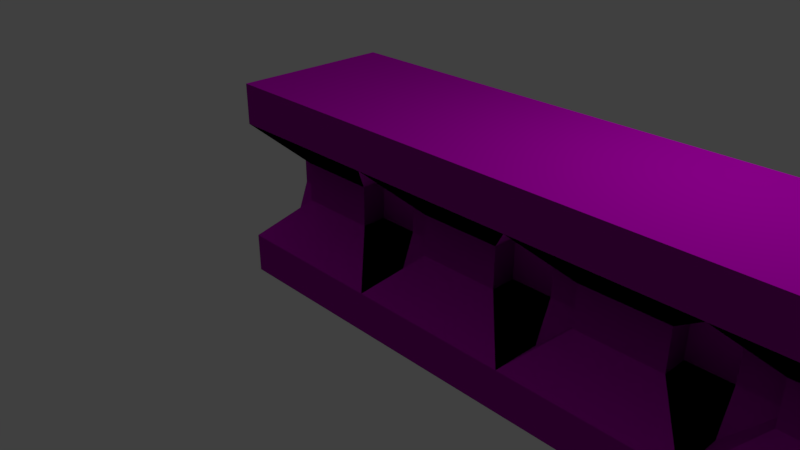 # Source: railing.blend  (saved by Blender 2.79.0; exported with 4.5.12 LTS)
import bpy
from mathutils import Matrix  # noqa: F401  (used for matrix-valued properties, if any)

bpy.ops.wm.read_factory_settings(use_empty=True)
scene = bpy.context.scene
scene.name = 'Scene'

# ---- collections
col_collection_1 = bpy.data.collections.new('Collection 1'); scene.collection.children.link(col_collection_1)

# ---- images (referenced by path relative to the original .blend; pixels are not part of the script)
import os
ASSET_DIR = os.environ.get("B2B_ASSET_DIR", "")  # directory of the original .blend (textures are referenced by path, not embedded)
HERE = os.path.dirname(os.path.abspath(__file__))  # packed textures are extracted next to this script under _unpacked/

def load_image(name, relpath, width, height, colorspace="sRGB"):
    """Load a texture the original file referenced (path relative to the .blend, or extracted next to this script)."""
    p = next((c for c in (os.path.join(HERE, relpath), os.path.join(ASSET_DIR, relpath)) if relpath and os.path.exists(c)), "")
    if p:
        img = bpy.data.images.load(p, check_existing=True)
        img.name = name
    else:  # same state as the original file: an image datablock whose file is absent (Cycles renders it pink)
        img = bpy.data.images.new(name, width, height)
        img.source = "FILE"
        img.filepath = "//" + (relpath or name)
    img.colorspace_settings.name = colorspace
    return img
img_railing_normals_png = load_image('railing-normals.png', 'railing-normals.png', 1024, 1024, 'Non-Color')
img_railing_diffuse = load_image('railing-diffuse', 'railing-diffuse.png', 1024, 1024, 'sRGB')

# ---- materials (node trees are filled in below, after node groups)
mat_material = bpy.data.materials.new('Material')
mat_material.alpha_threshold = 0.0
mat_material.roughness = 0.5
mat_material.line_color = (0.0, 0.0, 0.0, 1.0)

# ---- material node trees
mat_material.use_nodes = True; mat_material.node_tree.nodes.clear()
_N = mat_material.node_tree.nodes; _L = mat_material.node_tree.links
n0 = _N.new('ShaderNodeOutputMaterial'); n0.name = 'Material Output'; n0.location = (611, 342)
n1 = _N.new('ShaderNodeBsdfPrincipled'); n1.name = 'Principled BSDF'; n1.location = (190, 428)
n1.width = 150
n1.subsurface_method = 'BURLEY'
n1.inputs[2].default_value = 0.9333
n1.inputs[3].default_value = 1.45
n1.inputs[9].default_value = (1.0, 1.0, 1.0)
n1.inputs[13].default_value = 0.0
n2 = _N.new('ShaderNodeTexImage'); n2.name = 'Image Texture.001'; n2.location = (-355, 264)
n2.width = 140
n2.image = img_railing_normals_png
n3 = _N.new('ShaderNodeNormalMap'); n3.name = 'Normal Map'; n3.location = (-76, 138)
n4 = _N.new('ShaderNodeTexImage'); n4.name = 'Image Texture'; n4.location = (-330, 624)
n4.width = 140
n4.image = img_railing_diffuse
_L.new(n4.outputs[0], n1.inputs[0])
_L.new(n1.outputs[0], n0.inputs[0])
_L.new(n2.outputs[0], n3.inputs[1])
_L.new(n3.outputs[0], n1.inputs[5])
n0.is_active_output = True

# ---- world
world_world = bpy.data.worlds.new('World'); scene.world = world_world
world_world.color = (0.05088, 0.05088, 0.05088)
world_world.use_sun_shadow = False
world_world.sun_shadow_jitter_overblur = 0.0
world_world.cycles.sampling_method = 'MANUAL'

# ---- cameras
cam_camera = bpy.data.cameras.new('Camera')
cam_camera.clip_end = 100.0
cam_camera.lens = 35.0
cam_camera.sensor_width = 32.0
cam_camera.sensor_height = 18.0
cam_camera.ortho_scale = 7.314
cam_camera.dof.focus_distance = 0.0

# ---- lights
light_lamp = bpy.data.lights.new('Lamp', 'POINT')
light_lamp.transmission_factor = 0.0
light_lamp.cutoff_distance = 30.0
light_lamp.energy = 100.0
light_lamp.shadow_buffer_clip_start = 1.001
light_lamp.shadow_soft_size = 0.1
light_lamp.shadow_maximum_resolution = 0.006
light_lamp.use_absolute_resolution = True

# ---- meshes
me_cube = bpy.data.meshes.new('Cube')
me_cube.from_pydata([(1.0, 1.0, -1.0), (1.0, -1.0, -1.0), (-1.0, -1.0, -1.0), (-1.0, 1.0, -1.0), (1.0, 1.0, 1.0), (1.0, -1.0, 1.0), (-1.0, -1.0, 1.0), (-1.0, 1.0, 1.0), (0.5, 0.5, 3.0), (0.5, -0.5, 3.0), (-0.5, 0.5, 3.0), (-0.5, -0.5, 3.0), (0.5, 0.5, 5.0), (0.5, -0.5, 5.0), (-0.5, 0.5, 5.0), (-0.5, -0.5, 5.0), (1.0, 1.0, 7.0), (1.0, -1.0, 7.0), (-1.0, 1.0, 7.0), (-1.0, -1.0, 7.0), (1.0, 1.0, 9.0), (1.0, -1.0, 9.0), (-1.0, 1.0, 9.0), (-1.0, -1.0, 9.0), (1.0, 0.25, -1.0), (-1.0, 0.25, -1.0), (1.0, 0.25, 1.0), (-1.0, 0.25, 1.0), (0.5, 0.125, 3.0), (-0.5, 0.125, 3.0), (0.5, 0.125, 5.0), (-0.5, 0.125, 5.0), (1.0, 0.25, 7.0), (-1.0, 0.25, 7.0), (1.0, 0.25, 9.0), (-1.0, 0.25, 9.0), (1.0, -0.3776, -1.0), (1.0, -0.3776, 1.0), (0.5, -0.1888, 3.0), (0.5, -0.1888, 5.0), (1.0, -0.3776, 7.0), (1.0, -0.3776, 9.0), (-1.0, -0.3776, -1.0), (-1.0, -0.3776, 1.0), (-0.5, -0.1888, 3.0), (-0.5, -0.1888, 5.0), (-1.0, -0.3776, 7.0), (-1.0, -0.3776, 9.0), (1.0, 0.125, 3.0), (1.0, 0.125, 5.0), (1.0, -0.1888, 3.0), (1.0, -0.1888, 5.0), (-1.0, -0.1888, 3.0), (-1.0, 0.125, 3.0), (-1.0, -0.1888, 5.0), (-1.0, 0.125, 5.0)], [], [(36, 1, 2, 42), (43, 6, 11, 44), (36, 37, 5, 1), (1, 5, 6, 2), (25, 27, 7, 3), (4, 0, 3, 7), (8, 10, 14, 12), (4, 7, 10, 8), (6, 5, 9, 11), (26, 4, 8, 28), (15, 13, 17, 19), (11, 9, 13, 15), (28, 8, 12, 30), (44, 11, 15, 45), (46, 19, 23, 47), (30, 12, 16, 32), (45, 15, 19, 46), (12, 14, 18, 16), (41, 47, 23, 21), (16, 18, 22, 20), (19, 17, 21, 23), (32, 16, 20, 34), (40, 32, 34, 41), (20, 22, 35, 34), (14, 31, 33, 18), (39, 30, 32, 40), (18, 33, 35, 22), (10, 29, 31, 14), (28, 30, 49, 48), (37, 26, 28, 38), (42, 43, 27, 25), (0, 4, 26, 24), (7, 27, 29, 10), (0, 24, 25, 3), (2, 6, 43, 42), (5, 37, 38, 9), (9, 38, 39, 13), (13, 39, 40, 17), (17, 40, 41, 21), (34, 35, 47, 41), (31, 45, 46, 33), (33, 46, 47, 35), (44, 45, 54, 52), (24, 26, 37, 36), (27, 43, 44, 29), (24, 36, 42, 25), (50, 48, 49, 51), (30, 39, 51, 49), (39, 38, 50, 51), (38, 28, 48, 50), (53, 52, 54, 55), (45, 31, 55, 54), (29, 44, 52, 53), (31, 29, 53, 55), (51, 40, 39), (49, 30, 32), (40, 51, 49, 32), (50, 38, 37), (26, 28, 48), (26, 48, 50, 37), (54, 45, 46), (55, 33, 31), (33, 55, 54, 46), (53, 29, 27), (43, 44, 52), (43, 52, 53, 27)])
_uv = me_cube.uv_layers.new(name='UVMap')
_uv.uv.foreach_set('vector', [0.8905, 0.209, 0.9449, 0.209, 0.9449, 0.3932, 0.8905, 0.3932, 0.06227, 0.7449, 0.007867, 0.7449, 0.05157, 0.5608, 0.07878, 0.5608, 0.634, 0.008287, 0.634, 0.1924, 0.5795, 0.1924, 0.5795, 0.008287, 0.389, 0.9291, 0.389, 0.7449, 0.5638, 0.7449, 0.5638, 0.9291, 0.1171, 0.9291, 0.1171, 0.7449, 0.1827, 0.7449, 0.1827, 0.9291, 0.1984, 0.1924, 0.1984, 0.008287, 0.3733, 0.008287, 0.3733, 0.1924, 0.2421, 0.3766, 0.3295, 0.3766, 0.3295, 0.5608, 0.2421, 0.5608, 0.1984, 0.1924, 0.3733, 0.1924, 0.3295, 0.3766, 0.2421, 0.3766, 0.5638, 0.7449, 0.389, 0.7449, 0.4327, 0.5608, 0.5201, 0.5608, 0.6888, 0.1924, 0.7544, 0.1924, 0.7107, 0.3766, 0.6779, 0.3766, 0.5201, 0.3766, 0.4327, 0.3766, 0.389, 0.1924, 0.5638, 0.1924, 0.5201, 0.5608, 0.4327, 0.5608, 0.4327, 0.3766, 0.5201, 0.3766, 0.6779, 0.3766, 0.7107, 0.3766, 0.7107, 0.5608, 0.6779, 0.5608, 0.07878, 0.5608, 0.05157, 0.5608, 0.05157, 0.3766, 0.07878, 0.3766, 0.06227, 0.1924, 0.007867, 0.1924, 0.007867, 0.008287, 0.06227, 0.008287, 0.6779, 0.5608, 0.7107, 0.5608, 0.7544, 0.7449, 0.6888, 0.7449, 0.07878, 0.3766, 0.05157, 0.3766, 0.007867, 0.1924, 0.06227, 0.1924, 0.2421, 0.5608, 0.3295, 0.5608, 0.3733, 0.7449, 0.1984, 0.7449, 0.7701, 0.1351, 0.9449, 0.1351, 0.9449, 0.1924, 0.7701, 0.1924, 0.1984, 0.7449, 0.3733, 0.7449, 0.3733, 0.9291, 0.1984, 0.9291, 0.5638, 0.1924, 0.389, 0.1924, 0.389, 0.008287, 0.5638, 0.008287, 0.6888, 0.7449, 0.7544, 0.7449, 0.7544, 0.9291, 0.6888, 0.9291, 0.634, 0.7449, 0.6888, 0.7449, 0.6888, 0.9291, 0.634, 0.9291, 0.7701, 0.008287, 0.9449, 0.008287, 0.9449, 0.07735, 0.7701, 0.07735, 0.139, 0.3766, 0.1062, 0.3766, 0.1171, 0.1924, 0.1827, 0.1924, 0.6505, 0.5608, 0.6779, 0.5608, 0.6888, 0.7449, 0.634, 0.7449, 0.1827, 0.1924, 0.1171, 0.1924, 0.1171, 0.008287, 0.1827, 0.008287, 0.139, 0.5608, 0.1062, 0.5608, 0.1062, 0.3766, 0.139, 0.3766, 0.9327, 0.5939, 0.9327, 0.7781, 0.889, 0.7781, 0.889, 0.5939, 0.634, 0.1924, 0.6888, 0.1924, 0.6779, 0.3766, 0.6505, 0.3766, 0.06227, 0.9291, 0.06227, 0.7449, 0.1171, 0.7449, 0.1171, 0.9291, 0.7544, 0.008287, 0.7544, 0.1924, 0.6888, 0.1924, 0.6888, 0.008287, 0.1827, 0.7449, 0.1171, 0.7449, 0.1062, 0.5608, 0.139, 0.5608, 0.7701, 0.209, 0.8357, 0.209, 0.8357, 0.3932, 0.7701, 0.3932, 0.007867, 0.9291, 0.007867, 0.7449, 0.06227, 0.7449, 0.06227, 0.9291, 0.5795, 0.1924, 0.634, 0.1924, 0.6505, 0.3766, 0.6233, 0.3766, 0.6233, 0.3766, 0.6505, 0.3766, 0.6505, 0.5608, 0.6233, 0.5608, 0.6233, 0.5608, 0.6505, 0.5608, 0.634, 0.7449, 0.5795, 0.7449, 0.5795, 0.7449, 0.634, 0.7449, 0.634, 0.9291, 0.5795, 0.9291, 0.7701, 0.07735, 0.9449, 0.07735, 0.9449, 0.1351, 0.7701, 0.1351, 0.1062, 0.3766, 0.07878, 0.3766, 0.06227, 0.1924, 0.1171, 0.1924, 0.1171, 0.1924, 0.06227, 0.1924, 0.06227, 0.008287, 0.1171, 0.008287, 0.8295, 0.7781, 0.8295, 0.5939, 0.8733, 0.5939, 0.8733, 0.7781, 0.6888, 0.008287, 0.6888, 0.1924, 0.634, 0.1924, 0.634, 0.008287, 0.1171, 0.7449, 0.06227, 0.7449, 0.07878, 0.5608, 0.1062, 0.5608, 0.8357, 0.209, 0.8905, 0.209, 0.8905, 0.3932, 0.8357, 0.3932, 0.6505, 0.3766, 0.6779, 0.3766, 0.6779, 0.5608, 0.6505, 0.5608, 0.0353, 0.9917, 0.007867, 0.9917, 0.007867, 0.9457, 0.0353, 0.9457, 0.9484, 0.7781, 0.9484, 0.5939, 0.9921, 0.5939, 0.9921, 0.7781, 0.1648, 0.9917, 0.1374, 0.9917, 0.1374, 0.9457, 0.1648, 0.9457, 0.1062, 0.5608, 0.07878, 0.5608, 0.07878, 0.3766, 0.1062, 0.3766, 0.05103, 0.9457, 0.07846, 0.9457, 0.07846, 0.9917, 0.05103, 0.9917, 0.0942, 0.9457, 0.1216, 0.9457, 0.1216, 0.9917, 0.0942, 0.9917, 0.8138, 0.5939, 0.8138, 0.7781, 0.7701, 0.7781, 0.7701, 0.5939, 0.9921, 0.7781, 0.9921, 0.9622, 0.9484, 0.7781, 0.889, 0.7781, 0.9327, 0.7781, 0.889, 0.9622, 0.634, 0.7449, 0.6505, 0.5608, 0.6779, 0.5608, 0.6888, 0.7449, 0.9921, 0.5939, 0.9484, 0.5939, 0.9921, 0.4098, 0.889, 0.4098, 0.9327, 0.5939, 0.889, 0.5939, 0.6888, 0.1924, 0.6779, 0.3766, 0.6505, 0.3766, 0.634, 0.1924, 0.8733, 0.5939, 0.8295, 0.5939, 0.8733, 0.4098, 0.7701, 0.5939, 0.7701, 0.4098, 0.8138, 0.5939, 0.1171, 0.1924, 0.1062, 0.3766, 0.07878, 0.3766, 0.06227, 0.1924, 0.7701, 0.7781, 0.8138, 0.7781, 0.7701, 0.9622, 0.8733, 0.9622, 0.8295, 0.7781, 0.8733, 0.7781, 0.06227, 0.7449, 0.07878, 0.5608, 0.1062, 0.5608, 0.1171, 0.7449])
me_cube.materials.append(mat_material)
me_cube.use_remesh_preserve_volume = False
me_cube.use_remesh_preserve_attributes = False
me_cube.use_mirror_vertex_groups = False
me_cube.update()

# ---- objects
ob_post = bpy.data.objects.new('post', me_cube)
ob_lamp = bpy.data.objects.new('Lamp', light_lamp)
ob_camera = bpy.data.objects.new('Camera', cam_camera)

# ---- transforms, parenting, visibility, modifiers, constraints
ob_post.location = (0.0, 0.0, 0.0)
ob_post.scale = (1.0, 1.0, 0.25)
ob_post.lock_rotations_4d = False
ob_post.empty_display_type = 'ARROWS'
ob_post.lineart.crease_threshold = 0.0
_m = ob_post.modifiers.new('Array', 'ARRAY')
_m.count = 5
_m.constant_offset_displace = (0.0, 0.0, 0.0)
ob_lamp.location = (4.076, 1.005, 5.904)
ob_lamp.rotation_euler = (0.6503, 0.05522, 1.866)
ob_lamp.lock_rotations_4d = False
ob_lamp.empty_display_type = 'ARROWS'
ob_lamp.color = (0.0, 0.0, 0.0, 0.0)
ob_lamp.lineart.crease_threshold = 0.0
ob_camera.location = (7.481, -6.508, 5.344)
ob_camera.rotation_euler = (1.109, 0.0, 0.8149)
ob_camera.lock_rotations_4d = False
ob_camera.empty_display_type = 'ARROWS'
ob_camera.color = (0.0, 0.0, 0.0, 0.0)
ob_camera.display_type = 'WIRE'
ob_camera.lineart.crease_threshold = 0.0

# ---- collection membership
col_collection_1.objects.link(ob_post)
col_collection_1.objects.link(ob_lamp)
col_collection_1.objects.link(ob_camera)

# ---- scene / render settings (as saved in the file)
scene.camera = ob_camera
scene.frame_start = 1; scene.frame_end = 250; scene.frame_set(1)
scene.render.engine = 'CYCLES'
scene.render.resolution_percentage = 50
scene.render.dither_intensity = 0.0
scene.cycles.use_denoising = False
scene.cycles.samples = 128
scene.cycles.sampling_pattern = 'TABULATED_SOBOL'
scene.cycles.use_adaptive_sampling = False
scene.cycles.use_light_tree = False
scene.cycles.blur_glossy = 0.0
scene.cycles.sample_clamp_indirect = 0.0
scene.view_settings.view_transform = 'Standard'
bpy.context.view_layer.update()
